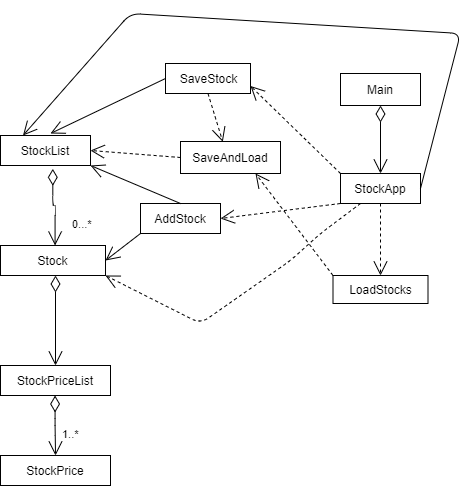

The diagram above was exported from draw.io. Its source (the exported page's mxGraphModel, read from the mxfile embedded in the PNG):
<mxGraphModel dx="650" dy="609" grid="1" gridSize="10" guides="1" tooltips="1" connect="1" arrows="1" fold="1" page="1" pageScale="1" pageWidth="827" pageHeight="1169" math="0" shadow="0">
  <root>
    <mxCell id="WIyWlLk6GJQsqaUBKTNV-0" />
    <mxCell id="WIyWlLk6GJQsqaUBKTNV-1" parent="WIyWlLk6GJQsqaUBKTNV-0" />
    <mxCell id="T_9tNYjB4RveYJM3PWvY-5" value="Main" style="rounded=0;whiteSpace=wrap;html=1;" vertex="1" parent="WIyWlLk6GJQsqaUBKTNV-1">
      <mxGeometry x="460" y="560" width="80" height="32" as="geometry" />
    </mxCell>
    <mxCell id="T_9tNYjB4RveYJM3PWvY-6" value="SaveAndLoad" style="rounded=0;whiteSpace=wrap;html=1;" vertex="1" parent="WIyWlLk6GJQsqaUBKTNV-1">
      <mxGeometry x="300" y="628" width="100" height="32" as="geometry" />
    </mxCell>
    <mxCell id="T_9tNYjB4RveYJM3PWvY-7" value="StockApp" style="rounded=0;whiteSpace=wrap;html=1;" vertex="1" parent="WIyWlLk6GJQsqaUBKTNV-1">
      <mxGeometry x="460" y="660" width="80" height="30" as="geometry" />
    </mxCell>
    <mxCell id="T_9tNYjB4RveYJM3PWvY-8" value="StockList" style="rounded=0;whiteSpace=wrap;html=1;" vertex="1" parent="WIyWlLk6GJQsqaUBKTNV-1">
      <mxGeometry x="120" y="622" width="90" height="30" as="geometry" />
    </mxCell>
    <mxCell id="T_9tNYjB4RveYJM3PWvY-9" value="Stock" style="whiteSpace=wrap;html=1;" vertex="1" parent="WIyWlLk6GJQsqaUBKTNV-1">
      <mxGeometry x="120" y="732" width="105" height="30" as="geometry" />
    </mxCell>
    <mxCell id="T_9tNYjB4RveYJM3PWvY-11" value="StockPrice" style="rounded=0;whiteSpace=wrap;html=1;" vertex="1" parent="WIyWlLk6GJQsqaUBKTNV-1">
      <mxGeometry x="120" y="942" width="110" height="30" as="geometry" />
    </mxCell>
    <mxCell id="T_9tNYjB4RveYJM3PWvY-15" value="StockPriceList" style="rounded=0;whiteSpace=wrap;html=1;" vertex="1" parent="WIyWlLk6GJQsqaUBKTNV-1">
      <mxGeometry x="120" y="852" width="110" height="30" as="geometry" />
    </mxCell>
    <mxCell id="T_9tNYjB4RveYJM3PWvY-16" value="" style="endArrow=open;endSize=12;dashed=1;html=1;exitX=0;exitY=0.5;exitDx=0;exitDy=0;entryX=1;entryY=0.5;entryDx=0;entryDy=0;" edge="1" parent="WIyWlLk6GJQsqaUBKTNV-1" source="T_9tNYjB4RveYJM3PWvY-6" target="T_9tNYjB4RveYJM3PWvY-8">
      <mxGeometry x="-0.3648" y="18" width="160" relative="1" as="geometry">
        <mxPoint x="-10" y="717.58" as="sourcePoint" />
        <mxPoint x="275" y="522" as="targetPoint" />
        <mxPoint as="offset" />
      </mxGeometry>
    </mxCell>
    <mxCell id="T_9tNYjB4RveYJM3PWvY-17" value="AddStock" style="rounded=0;whiteSpace=wrap;html=1;" vertex="1" parent="WIyWlLk6GJQsqaUBKTNV-1">
      <mxGeometry x="260" y="690" width="80" height="30" as="geometry" />
    </mxCell>
    <mxCell id="T_9tNYjB4RveYJM3PWvY-18" value="" style="endArrow=open;html=1;endSize=12;startArrow=diamondThin;startSize=14;startFill=0;edgeStyle=orthogonalEdgeStyle;align=left;verticalAlign=bottom;entryX=0.5;entryY=0;entryDx=0;entryDy=0;" edge="1" parent="WIyWlLk6GJQsqaUBKTNV-1" target="T_9tNYjB4RveYJM3PWvY-15">
      <mxGeometry x="0.7333" y="15" relative="1" as="geometry">
        <mxPoint x="175" y="762" as="sourcePoint" />
        <mxPoint x="309" y="802" as="targetPoint" />
        <mxPoint as="offset" />
      </mxGeometry>
    </mxCell>
    <mxCell id="T_9tNYjB4RveYJM3PWvY-19" value="1..*" style="endArrow=open;html=1;endSize=12;startArrow=diamondThin;startSize=14;startFill=0;edgeStyle=orthogonalEdgeStyle;align=left;verticalAlign=bottom;entryX=0.5;entryY=0;entryDx=0;entryDy=0;" edge="1" parent="WIyWlLk6GJQsqaUBKTNV-1" target="T_9tNYjB4RveYJM3PWvY-11">
      <mxGeometry x="0.6028" y="5" relative="1" as="geometry">
        <mxPoint x="174.57999999999998" y="882" as="sourcePoint" />
        <mxPoint x="174.57999999999998" y="972" as="targetPoint" />
        <mxPoint as="offset" />
      </mxGeometry>
    </mxCell>
    <mxCell id="T_9tNYjB4RveYJM3PWvY-23" value="0...*" style="endArrow=open;html=1;endSize=12;startArrow=diamondThin;startSize=14;startFill=0;edgeStyle=orthogonalEdgeStyle;align=left;verticalAlign=bottom;exitX=0.581;exitY=1.111;exitDx=0;exitDy=0;exitPerimeter=0;" edge="1" parent="WIyWlLk6GJQsqaUBKTNV-1" source="T_9tNYjB4RveYJM3PWvY-8">
      <mxGeometry x="0.6959" y="15" relative="1" as="geometry">
        <mxPoint x="174.57999999999998" y="702" as="sourcePoint" />
        <mxPoint x="174.57999999999998" y="732" as="targetPoint" />
        <mxPoint as="offset" />
      </mxGeometry>
    </mxCell>
    <mxCell id="T_9tNYjB4RveYJM3PWvY-24" value="" style="endArrow=open;endFill=1;endSize=12;html=1;exitX=0;exitY=1;exitDx=0;exitDy=0;entryX=1;entryY=0.5;entryDx=0;entryDy=0;" edge="1" parent="WIyWlLk6GJQsqaUBKTNV-1" source="T_9tNYjB4RveYJM3PWvY-17" target="T_9tNYjB4RveYJM3PWvY-9">
      <mxGeometry width="160" relative="1" as="geometry">
        <mxPoint x="35" y="626.58" as="sourcePoint" />
        <mxPoint x="335" y="712" as="targetPoint" />
      </mxGeometry>
    </mxCell>
    <mxCell id="T_9tNYjB4RveYJM3PWvY-29" value="" style="endArrow=open;endFill=1;endSize=12;html=1;exitX=0.5;exitY=0;exitDx=0;exitDy=0;entryX=1;entryY=1;entryDx=0;entryDy=0;" edge="1" parent="WIyWlLk6GJQsqaUBKTNV-1" source="T_9tNYjB4RveYJM3PWvY-17" target="T_9tNYjB4RveYJM3PWvY-8">
      <mxGeometry width="160" relative="1" as="geometry">
        <mxPoint x="285" y="692" as="sourcePoint" />
        <mxPoint x="215" y="662" as="targetPoint" />
      </mxGeometry>
    </mxCell>
    <mxCell id="T_9tNYjB4RveYJM3PWvY-30" value="LoadStocks" style="html=1;" vertex="1" parent="WIyWlLk6GJQsqaUBKTNV-1">
      <mxGeometry x="452.5" y="762" width="95" height="28" as="geometry" />
    </mxCell>
    <mxCell id="T_9tNYjB4RveYJM3PWvY-32" style="edgeStyle=orthogonalEdgeStyle;rounded=0;orthogonalLoop=1;jettySize=auto;html=1;exitX=0.5;exitY=1;exitDx=0;exitDy=0;" edge="1" parent="WIyWlLk6GJQsqaUBKTNV-1" source="T_9tNYjB4RveYJM3PWvY-30" target="T_9tNYjB4RveYJM3PWvY-30">
      <mxGeometry relative="1" as="geometry" />
    </mxCell>
    <mxCell id="T_9tNYjB4RveYJM3PWvY-34" value="" style="endArrow=open;endSize=12;dashed=1;html=1;entryX=0.75;entryY=1;entryDx=0;entryDy=0;exitX=0;exitY=0;exitDx=0;exitDy=0;" edge="1" parent="WIyWlLk6GJQsqaUBKTNV-1" source="T_9tNYjB4RveYJM3PWvY-30" target="T_9tNYjB4RveYJM3PWvY-6">
      <mxGeometry width="160" relative="1" as="geometry">
        <mxPoint x="440" y="760" as="sourcePoint" />
        <mxPoint x="480" y="680" as="targetPoint" />
      </mxGeometry>
    </mxCell>
    <mxCell id="T_9tNYjB4RveYJM3PWvY-40" value="SaveStock" style="html=1;" vertex="1" parent="WIyWlLk6GJQsqaUBKTNV-1">
      <mxGeometry x="285" y="550" width="85" height="30" as="geometry" />
    </mxCell>
    <mxCell id="T_9tNYjB4RveYJM3PWvY-43" value="" style="endArrow=open;endFill=1;endSize=12;html=1;exitX=0;exitY=0.5;exitDx=0;exitDy=0;" edge="1" parent="WIyWlLk6GJQsqaUBKTNV-1" source="T_9tNYjB4RveYJM3PWvY-40">
      <mxGeometry width="160" relative="1" as="geometry">
        <mxPoint x="280" y="570" as="sourcePoint" />
        <mxPoint x="170" y="620" as="targetPoint" />
      </mxGeometry>
    </mxCell>
    <mxCell id="T_9tNYjB4RveYJM3PWvY-44" value="" style="endArrow=open;endSize=12;dashed=1;html=1;exitX=0.5;exitY=1;exitDx=0;exitDy=0;entryX=0.423;entryY=0.01;entryDx=0;entryDy=0;entryPerimeter=0;" edge="1" parent="WIyWlLk6GJQsqaUBKTNV-1" source="T_9tNYjB4RveYJM3PWvY-40" target="T_9tNYjB4RveYJM3PWvY-6">
      <mxGeometry width="160" relative="1" as="geometry">
        <mxPoint x="360.0000000000001" y="607" as="sourcePoint" />
        <mxPoint x="269.9999999999999" y="600" as="targetPoint" />
      </mxGeometry>
    </mxCell>
    <mxCell id="T_9tNYjB4RveYJM3PWvY-47" value="" style="endArrow=open;endSize=12;dashed=1;html=1;exitX=0.25;exitY=1;exitDx=0;exitDy=0;entryX=1;entryY=1;entryDx=0;entryDy=0;" edge="1" parent="WIyWlLk6GJQsqaUBKTNV-1" source="T_9tNYjB4RveYJM3PWvY-7" target="T_9tNYjB4RveYJM3PWvY-9">
      <mxGeometry width="160" relative="1" as="geometry">
        <mxPoint x="447.5" y="812" as="sourcePoint" />
        <mxPoint x="240" y="790" as="targetPoint" />
        <Array as="points">
          <mxPoint x="440" y="720" />
          <mxPoint x="410" y="747" />
          <mxPoint x="320" y="810" />
        </Array>
      </mxGeometry>
    </mxCell>
    <mxCell id="T_9tNYjB4RveYJM3PWvY-48" value="" style="endArrow=open;endFill=1;endSize=12;html=1;exitX=1;exitY=0.5;exitDx=0;exitDy=0;entryX=0.25;entryY=0;entryDx=0;entryDy=0;" edge="1" parent="WIyWlLk6GJQsqaUBKTNV-1" source="T_9tNYjB4RveYJM3PWvY-7" target="T_9tNYjB4RveYJM3PWvY-8">
      <mxGeometry width="160" relative="1" as="geometry">
        <mxPoint x="655.0000000000001" y="684" as="sourcePoint" />
        <mxPoint x="50" y="460" as="targetPoint" />
        <Array as="points">
          <mxPoint x="580" y="520" />
          <mxPoint x="250" y="500" />
        </Array>
      </mxGeometry>
    </mxCell>
    <mxCell id="T_9tNYjB4RveYJM3PWvY-49" value="" style="endArrow=open;html=1;endSize=12;startArrow=diamondThin;startSize=14;startFill=0;edgeStyle=orthogonalEdgeStyle;align=left;verticalAlign=bottom;entryX=0.5;entryY=0;entryDx=0;entryDy=0;exitX=0.5;exitY=1;exitDx=0;exitDy=0;" edge="1" parent="WIyWlLk6GJQsqaUBKTNV-1" source="T_9tNYjB4RveYJM3PWvY-5" target="T_9tNYjB4RveYJM3PWvY-7">
      <mxGeometry x="-0.1176" y="-15" relative="1" as="geometry">
        <mxPoint x="530" y="620" as="sourcePoint" />
        <mxPoint x="500" y="592.0000000000002" as="targetPoint" />
        <mxPoint as="offset" />
      </mxGeometry>
    </mxCell>
    <mxCell id="T_9tNYjB4RveYJM3PWvY-53" value="" style="endArrow=open;endSize=12;dashed=1;html=1;entryX=1;entryY=0.5;entryDx=0;entryDy=0;exitX=0;exitY=1;exitDx=0;exitDy=0;" edge="1" parent="WIyWlLk6GJQsqaUBKTNV-1" source="T_9tNYjB4RveYJM3PWvY-7" target="T_9tNYjB4RveYJM3PWvY-17">
      <mxGeometry width="160" relative="1" as="geometry">
        <mxPoint x="380" y="740" as="sourcePoint" />
        <mxPoint x="380" y="700" as="targetPoint" />
        <Array as="points" />
      </mxGeometry>
    </mxCell>
    <mxCell id="T_9tNYjB4RveYJM3PWvY-54" value="" style="endArrow=open;endSize=12;dashed=1;html=1;entryX=0.5;entryY=0;entryDx=0;entryDy=0;exitX=0.5;exitY=1;exitDx=0;exitDy=0;" edge="1" parent="WIyWlLk6GJQsqaUBKTNV-1" source="T_9tNYjB4RveYJM3PWvY-7" target="T_9tNYjB4RveYJM3PWvY-30">
      <mxGeometry width="160" relative="1" as="geometry">
        <mxPoint x="680" y="705" as="sourcePoint" />
        <mxPoint x="560" y="720" as="targetPoint" />
        <Array as="points" />
      </mxGeometry>
    </mxCell>
    <mxCell id="T_9tNYjB4RveYJM3PWvY-55" value="" style="endArrow=open;endSize=12;dashed=1;html=1;entryX=1;entryY=0.75;entryDx=0;entryDy=0;exitX=0;exitY=0;exitDx=0;exitDy=0;" edge="1" parent="WIyWlLk6GJQsqaUBKTNV-1" source="T_9tNYjB4RveYJM3PWvY-7" target="T_9tNYjB4RveYJM3PWvY-40">
      <mxGeometry width="160" relative="1" as="geometry">
        <mxPoint x="420" y="560" as="sourcePoint" />
        <mxPoint x="420" y="632" as="targetPoint" />
        <Array as="points" />
      </mxGeometry>
    </mxCell>
  </root>
</mxGraphModel>